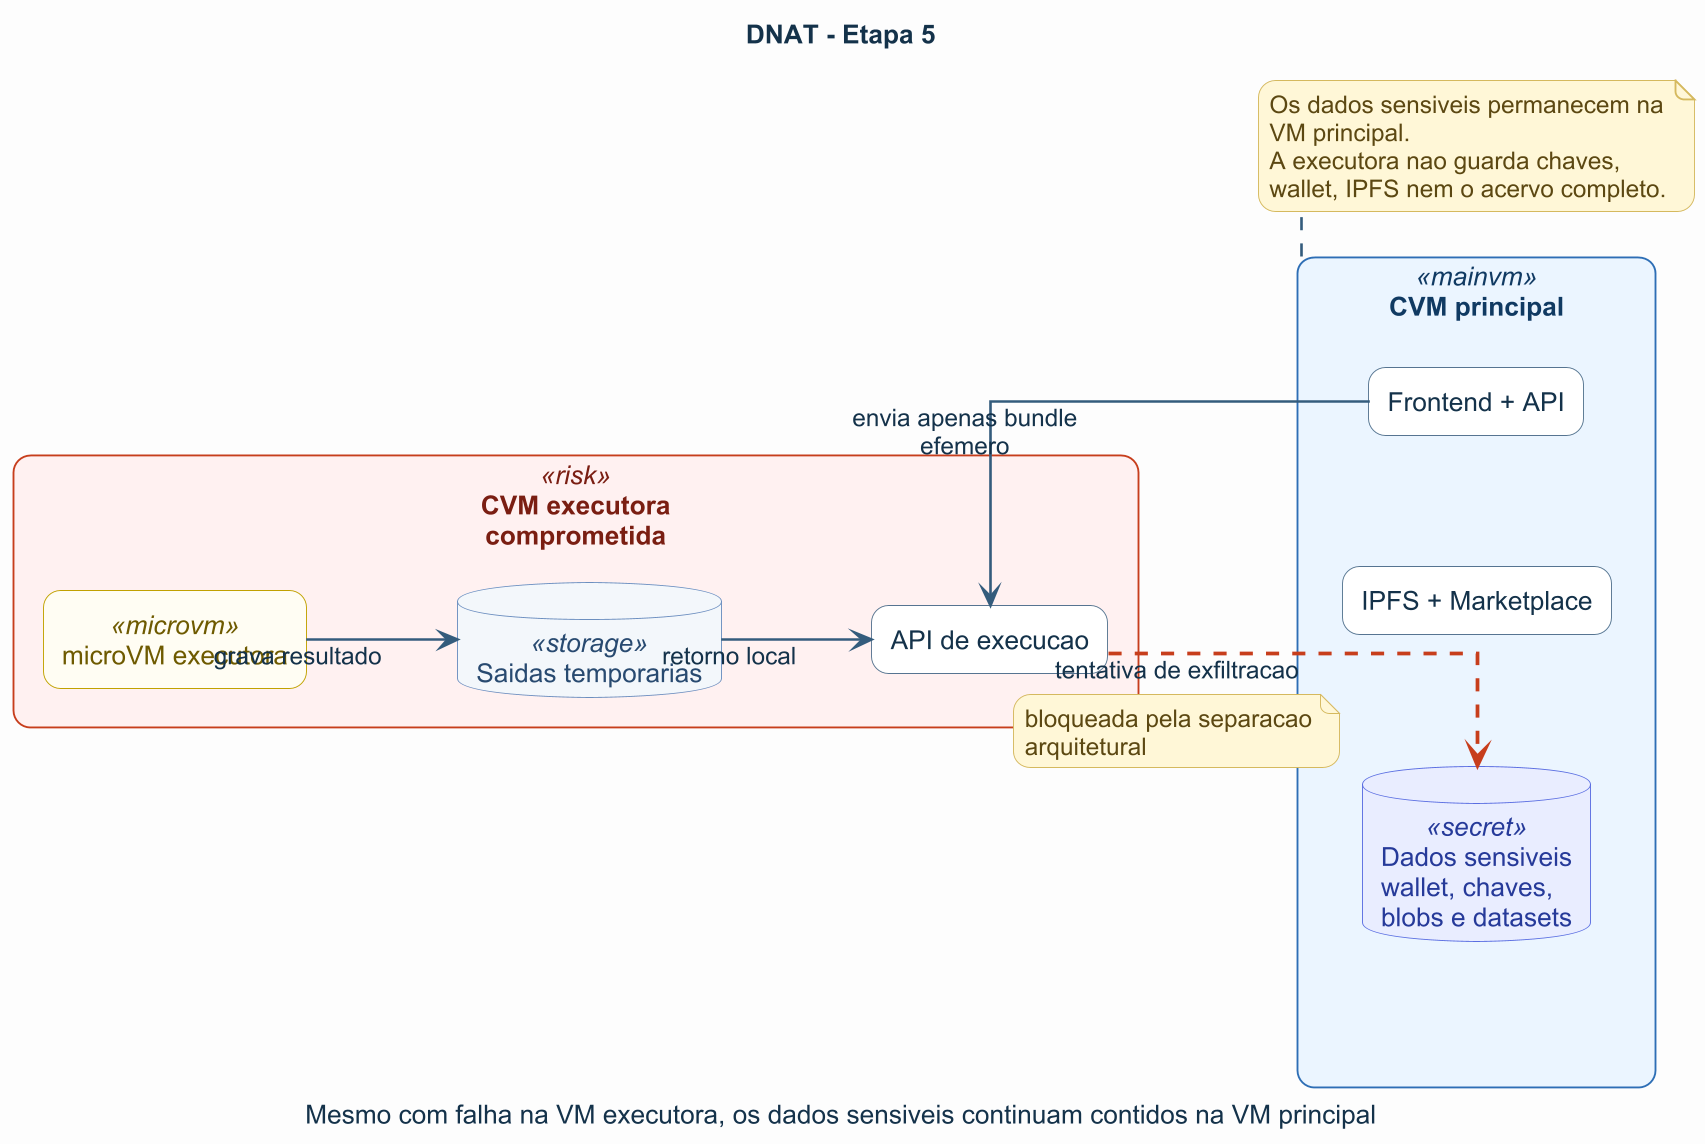

The diagram above was rendered by PlantUML. Its source (embedded in the PNG):
@startuml
title DNAT - Etapa 5
caption Mesmo com falha na VM executora, os dados sensiveis continuam contidos na VM principal

left to right direction
skinparam backgroundColor #FCFCFD
skinparam shadowing false
skinparam defaultFontName Arial
skinparam defaultFontColor #14324A
skinparam dpi 180
skinparam linetype ortho
skinparam nodesep 70
skinparam ranksep 80
skinparam roundcorner 18
skinparam packageStyle rectangle
skinparam componentStyle rectangle
skinparam ArrowColor #355C7D
skinparam ArrowThickness 1.4
skinparam wrapWidth 220
skinparam maxMessageSize 140

skinparam rectangle {
  BackgroundColor #FFFFFF
  BorderColor #4B6584
  FontColor #14324A
}
skinparam component {
  BackgroundColor #FFFFFF
  BorderColor #577590
  FontColor #14324A
}
skinparam database {
  BackgroundColor #FFFFFF
  BorderColor #577590
  FontColor #14324A
}
skinparam note {
  BackgroundColor #FFF7D6
  BorderColor #D4B85F
  FontColor #5C4813
}
skinparam rectangle<<mainvm>> {
  BackgroundColor #EAF4FF
  BorderColor #2F6FB5
  FontColor #113A63
}
skinparam rectangle<<risk>> {
  BackgroundColor #FFF1F1
  BorderColor #C73E1D
  FontColor #7A1E13
}
skinparam rectangle<<microvm>> {
  BackgroundColor #FFFDF2
  BorderColor #C0A000
  FontColor #6E5A00
}
skinparam database<<secret>> {
  BackgroundColor #E8ECFF
  BorderColor #5B6EE1
  FontColor #263A99
}
skinparam database<<storage>> {
  BackgroundColor #F3F7FB
  BorderColor #6C8EBF
  FontColor #294A70
}

rectangle "CVM principal" <<mainvm>> as MAIN {
  component "Frontend + API" as FE
  component "IPFS + Marketplace" as APP
  database "Dados sensiveis\nwallet, chaves,\nblobs e datasets" <<secret>> as SEC
}

rectangle "CVM executora\ncomprometida" <<risk>> as EXEC {
  component "API de execucao" as API
  rectangle "microVM executora" <<microvm>> as M
  database "Saidas temporarias" <<storage>> as OUT
}

FE --> API : envia apenas bundle efemero
M --> OUT : grava resultado
OUT --> API : retorno local
API -[#C73E1D,dashed,thickness=2]-> SEC : tentativa de exfiltracao

note on link #FFF7D6
bloqueada pela separacao arquitetural
end note

note bottom of MAIN
Os dados sensiveis permanecem na VM principal.
A executora nao guarda chaves, wallet, IPFS nem o acervo completo.
end note

@enduml